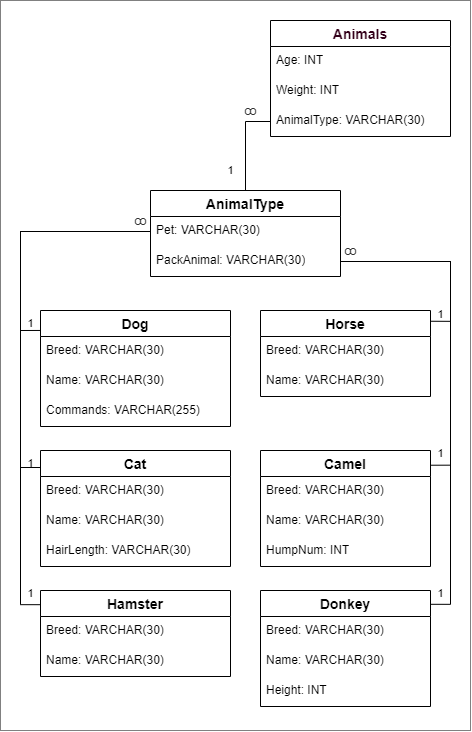

The diagram above was exported from draw.io. Its source (the exported page's mxGraphModel, read from the mxfile embedded in the PNG):
<mxGraphModel dx="1750" dy="1592" grid="1" gridSize="10" guides="1" tooltips="1" connect="1" arrows="1" fold="1" page="1" pageScale="1" pageWidth="827" pageHeight="1169" background="#FFFFFF" math="0" shadow="0">
  <root>
    <mxCell id="0" />
    <mxCell id="1" parent="0" />
    <mxCell id="mCZZvqMS4VVe9nkCevLB-59" value="" style="rounded=0;whiteSpace=wrap;html=1;fillColor=none;dashed=1;dashPattern=1 1;" vertex="1" parent="1">
      <mxGeometry x="-50" y="-60" width="470" height="730" as="geometry" />
    </mxCell>
    <mxCell id="rtBBu97cA2iFdREbmg_O-1" value="Animals" style="swimlane;fontStyle=1;childLayout=stackLayout;horizontal=1;startSize=26;horizontalStack=0;resizeParent=1;resizeParentMax=0;resizeLast=0;collapsible=1;marginBottom=0;align=center;fontSize=14;fontColor=#33001A;" parent="1" vertex="1">
      <mxGeometry x="220" y="-40" width="180" height="116" as="geometry">
        <mxRectangle x="320" width="90" height="30" as="alternateBounds" />
      </mxGeometry>
    </mxCell>
    <mxCell id="0u5Ml3Y4r6riVDR2ipCL-9" value="Age: INT" style="text;strokeColor=none;fillColor=none;spacingLeft=4;spacingRight=4;overflow=hidden;rotatable=0;points=[[0,0.5],[1,0.5]];portConstraint=eastwest;fontSize=12;whiteSpace=wrap;html=1;" parent="rtBBu97cA2iFdREbmg_O-1" vertex="1">
      <mxGeometry y="26" width="180" height="30" as="geometry" />
    </mxCell>
    <mxCell id="0u5Ml3Y4r6riVDR2ipCL-10" value="Weight: INT" style="text;strokeColor=none;fillColor=none;spacingLeft=4;spacingRight=4;overflow=hidden;rotatable=0;points=[[0,0.5],[1,0.5]];portConstraint=eastwest;fontSize=12;whiteSpace=wrap;html=1;" parent="rtBBu97cA2iFdREbmg_O-1" vertex="1">
      <mxGeometry y="56" width="180" height="30" as="geometry" />
    </mxCell>
    <mxCell id="mCZZvqMS4VVe9nkCevLB-24" value="AnimalType: VARCHAR(30)" style="text;strokeColor=none;fillColor=none;spacingLeft=4;spacingRight=4;overflow=hidden;rotatable=0;points=[[0,0.5],[1,0.5]];portConstraint=eastwest;fontSize=12;whiteSpace=wrap;html=1;" vertex="1" parent="rtBBu97cA2iFdREbmg_O-1">
      <mxGeometry y="86" width="180" height="30" as="geometry" />
    </mxCell>
    <mxCell id="0u5Ml3Y4r6riVDR2ipCL-13" style="edgeStyle=orthogonalEdgeStyle;rounded=0;orthogonalLoop=1;jettySize=auto;html=1;endArrow=none;endFill=0;exitX=0.5;exitY=0;exitDx=0;exitDy=0;" parent="1" source="rtBBu97cA2iFdREbmg_O-5" target="mCZZvqMS4VVe9nkCevLB-24" edge="1">
      <mxGeometry relative="1" as="geometry" />
    </mxCell>
    <mxCell id="0u5Ml3Y4r6riVDR2ipCL-16" value="1" style="edgeLabel;html=1;align=center;verticalAlign=middle;resizable=0;points=[];" parent="0u5Ml3Y4r6riVDR2ipCL-13" vertex="1" connectable="0">
      <mxGeometry x="-0.6981" y="1" relative="1" as="geometry">
        <mxPoint x="-14" y="-6" as="offset" />
      </mxGeometry>
    </mxCell>
    <mxCell id="0u5Ml3Y4r6riVDR2ipCL-18" value="&lt;span style=&quot;color: rgb(51, 51, 51); font-family: &amp;quot;YS Text&amp;quot;, -apple-system, BlinkMacSystemFont, Arial, Helvetica, sans-serif; font-size: 13px; text-align: start; text-wrap-mode: wrap;&quot;&gt;ꝏ&lt;/span&gt;" style="edgeLabel;html=1;align=center;verticalAlign=middle;resizable=0;points=[];" parent="0u5Ml3Y4r6riVDR2ipCL-13" vertex="1" connectable="0">
      <mxGeometry x="0.4958" y="-1" relative="1" as="geometry">
        <mxPoint x="4" y="-12" as="offset" />
      </mxGeometry>
    </mxCell>
    <mxCell id="mCZZvqMS4VVe9nkCevLB-47" value="&lt;span style=&quot;color: rgb(51, 51, 51); font-family: &amp;quot;YS Text&amp;quot;, -apple-system, BlinkMacSystemFont, Arial, Helvetica, sans-serif; font-size: 13px; text-align: start; text-wrap-mode: wrap;&quot;&gt;ꝏ&lt;/span&gt;" style="edgeLabel;html=1;align=center;verticalAlign=middle;resizable=0;points=[];" vertex="1" connectable="0" parent="0u5Ml3Y4r6riVDR2ipCL-13">
      <mxGeometry x="0.4958" y="-1" relative="1" as="geometry">
        <mxPoint x="-106" y="98" as="offset" />
      </mxGeometry>
    </mxCell>
    <mxCell id="mCZZvqMS4VVe9nkCevLB-48" value="&lt;span style=&quot;color: rgb(51, 51, 51); font-family: &amp;quot;YS Text&amp;quot;, -apple-system, BlinkMacSystemFont, Arial, Helvetica, sans-serif; font-size: 13px; text-align: start; text-wrap-mode: wrap;&quot;&gt;ꝏ&lt;/span&gt;" style="edgeLabel;html=1;align=center;verticalAlign=middle;resizable=0;points=[];" vertex="1" connectable="0" parent="0u5Ml3Y4r6riVDR2ipCL-13">
      <mxGeometry x="0.4958" y="-1" relative="1" as="geometry">
        <mxPoint x="104" y="128" as="offset" />
      </mxGeometry>
    </mxCell>
    <mxCell id="mCZZvqMS4VVe9nkCevLB-49" value="1" style="edgeLabel;html=1;align=center;verticalAlign=middle;resizable=0;points=[];" vertex="1" connectable="0" parent="0u5Ml3Y4r6riVDR2ipCL-13">
      <mxGeometry x="-0.6981" y="1" relative="1" as="geometry">
        <mxPoint x="-214" y="147" as="offset" />
      </mxGeometry>
    </mxCell>
    <mxCell id="mCZZvqMS4VVe9nkCevLB-50" value="1" style="edgeLabel;html=1;align=center;verticalAlign=middle;resizable=0;points=[];" vertex="1" connectable="0" parent="0u5Ml3Y4r6riVDR2ipCL-13">
      <mxGeometry x="-0.6981" y="1" relative="1" as="geometry">
        <mxPoint x="-214" y="287" as="offset" />
      </mxGeometry>
    </mxCell>
    <mxCell id="mCZZvqMS4VVe9nkCevLB-51" value="1" style="edgeLabel;html=1;align=center;verticalAlign=middle;resizable=0;points=[];" vertex="1" connectable="0" parent="0u5Ml3Y4r6riVDR2ipCL-13">
      <mxGeometry x="-0.6981" y="1" relative="1" as="geometry">
        <mxPoint x="-214" y="417" as="offset" />
      </mxGeometry>
    </mxCell>
    <mxCell id="mCZZvqMS4VVe9nkCevLB-52" value="1" style="edgeLabel;html=1;align=center;verticalAlign=middle;resizable=0;points=[];" vertex="1" connectable="0" parent="0u5Ml3Y4r6riVDR2ipCL-13">
      <mxGeometry x="-0.6981" y="1" relative="1" as="geometry">
        <mxPoint x="196" y="138" as="offset" />
      </mxGeometry>
    </mxCell>
    <mxCell id="mCZZvqMS4VVe9nkCevLB-53" value="1" style="edgeLabel;html=1;align=center;verticalAlign=middle;resizable=0;points=[];" vertex="1" connectable="0" parent="0u5Ml3Y4r6riVDR2ipCL-13">
      <mxGeometry x="-0.6981" y="1" relative="1" as="geometry">
        <mxPoint x="196" y="277" as="offset" />
      </mxGeometry>
    </mxCell>
    <mxCell id="mCZZvqMS4VVe9nkCevLB-54" value="1" style="edgeLabel;html=1;align=center;verticalAlign=middle;resizable=0;points=[];" vertex="1" connectable="0" parent="0u5Ml3Y4r6riVDR2ipCL-13">
      <mxGeometry x="-0.6981" y="1" relative="1" as="geometry">
        <mxPoint x="196" y="417" as="offset" />
      </mxGeometry>
    </mxCell>
    <mxCell id="rtBBu97cA2iFdREbmg_O-5" value="AnimalType" style="swimlane;fontStyle=1;childLayout=stackLayout;horizontal=1;startSize=26;horizontalStack=0;resizeParent=1;resizeParentMax=0;resizeLast=0;collapsible=1;marginBottom=0;align=center;fontSize=14;" parent="1" vertex="1">
      <mxGeometry x="100" y="130" width="190" height="86" as="geometry">
        <mxRectangle x="320" width="90" height="30" as="alternateBounds" />
      </mxGeometry>
    </mxCell>
    <mxCell id="0u5Ml3Y4r6riVDR2ipCL-7" value="Pet: VARCHAR(30)" style="text;strokeColor=none;fillColor=none;spacingLeft=4;spacingRight=4;overflow=hidden;rotatable=0;points=[[0,0.5],[1,0.5]];portConstraint=eastwest;fontSize=12;whiteSpace=wrap;html=1;" parent="rtBBu97cA2iFdREbmg_O-5" vertex="1">
      <mxGeometry y="26" width="190" height="30" as="geometry" />
    </mxCell>
    <mxCell id="mCZZvqMS4VVe9nkCevLB-25" value="PackAnimal: VARCHAR(30)" style="text;strokeColor=none;fillColor=none;spacingLeft=4;spacingRight=4;overflow=hidden;rotatable=0;points=[[0,0.5],[1,0.5]];portConstraint=eastwest;fontSize=12;whiteSpace=wrap;html=1;" vertex="1" parent="rtBBu97cA2iFdREbmg_O-5">
      <mxGeometry y="56" width="190" height="30" as="geometry" />
    </mxCell>
    <mxCell id="0u5Ml3Y4r6riVDR2ipCL-21" value="Dog" style="swimlane;fontStyle=1;childLayout=stackLayout;horizontal=1;startSize=26;horizontalStack=0;resizeParent=1;resizeParentMax=0;resizeLast=0;collapsible=1;marginBottom=0;align=center;fontSize=14;" parent="1" vertex="1">
      <mxGeometry x="-10" y="250" width="190" height="116" as="geometry">
        <mxRectangle x="320" width="90" height="30" as="alternateBounds" />
      </mxGeometry>
    </mxCell>
    <mxCell id="0u5Ml3Y4r6riVDR2ipCL-23" value="Breed: VARCHAR(30)" style="text;strokeColor=none;fillColor=none;spacingLeft=4;spacingRight=4;overflow=hidden;rotatable=0;points=[[0,0.5],[1,0.5]];portConstraint=eastwest;fontSize=12;whiteSpace=wrap;html=1;" parent="0u5Ml3Y4r6riVDR2ipCL-21" vertex="1">
      <mxGeometry y="26" width="190" height="30" as="geometry" />
    </mxCell>
    <mxCell id="0u5Ml3Y4r6riVDR2ipCL-24" value="Name: VARCHAR(30)" style="text;strokeColor=none;fillColor=none;spacingLeft=4;spacingRight=4;overflow=hidden;rotatable=0;points=[[0,0.5],[1,0.5]];portConstraint=eastwest;fontSize=12;whiteSpace=wrap;html=1;" parent="0u5Ml3Y4r6riVDR2ipCL-21" vertex="1">
      <mxGeometry y="56" width="190" height="30" as="geometry" />
    </mxCell>
    <mxCell id="0u5Ml3Y4r6riVDR2ipCL-26" value="Commands: VARCHAR(255)" style="text;strokeColor=none;fillColor=none;spacingLeft=4;spacingRight=4;overflow=hidden;rotatable=0;points=[[0,0.5],[1,0.5]];portConstraint=eastwest;fontSize=12;whiteSpace=wrap;html=1;" parent="0u5Ml3Y4r6riVDR2ipCL-21" vertex="1">
      <mxGeometry y="86" width="190" height="30" as="geometry" />
    </mxCell>
    <mxCell id="0u5Ml3Y4r6riVDR2ipCL-28" value="Cat" style="swimlane;fontStyle=1;childLayout=stackLayout;horizontal=1;startSize=26;horizontalStack=0;resizeParent=1;resizeParentMax=0;resizeLast=0;collapsible=1;marginBottom=0;align=center;fontSize=14;" parent="1" vertex="1">
      <mxGeometry x="-10" y="390" width="190" height="116" as="geometry">
        <mxRectangle x="320" width="90" height="30" as="alternateBounds" />
      </mxGeometry>
    </mxCell>
    <mxCell id="mCZZvqMS4VVe9nkCevLB-29" value="Breed: VARCHAR(30)" style="text;strokeColor=none;fillColor=none;spacingLeft=4;spacingRight=4;overflow=hidden;rotatable=0;points=[[0,0.5],[1,0.5]];portConstraint=eastwest;fontSize=12;whiteSpace=wrap;html=1;" vertex="1" parent="0u5Ml3Y4r6riVDR2ipCL-28">
      <mxGeometry y="26" width="190" height="30" as="geometry" />
    </mxCell>
    <mxCell id="0u5Ml3Y4r6riVDR2ipCL-31" value="Name: VARCHAR(30)" style="text;strokeColor=none;fillColor=none;spacingLeft=4;spacingRight=4;overflow=hidden;rotatable=0;points=[[0,0.5],[1,0.5]];portConstraint=eastwest;fontSize=12;whiteSpace=wrap;html=1;" parent="0u5Ml3Y4r6riVDR2ipCL-28" vertex="1">
      <mxGeometry y="56" width="190" height="30" as="geometry" />
    </mxCell>
    <mxCell id="mCZZvqMS4VVe9nkCevLB-30" value="HairLength: VARCHAR(30)" style="text;strokeColor=none;fillColor=none;spacingLeft=4;spacingRight=4;overflow=hidden;rotatable=0;points=[[0,0.5],[1,0.5]];portConstraint=eastwest;fontSize=12;whiteSpace=wrap;html=1;" vertex="1" parent="0u5Ml3Y4r6riVDR2ipCL-28">
      <mxGeometry y="86" width="190" height="30" as="geometry" />
    </mxCell>
    <mxCell id="0u5Ml3Y4r6riVDR2ipCL-35" value="Hamster" style="swimlane;fontStyle=1;childLayout=stackLayout;horizontal=1;startSize=26;horizontalStack=0;resizeParent=1;resizeParentMax=0;resizeLast=0;collapsible=1;marginBottom=0;align=center;fontSize=14;" parent="1" vertex="1">
      <mxGeometry x="-10" y="530" width="190" height="86" as="geometry">
        <mxRectangle x="320" width="90" height="30" as="alternateBounds" />
      </mxGeometry>
    </mxCell>
    <mxCell id="mCZZvqMS4VVe9nkCevLB-41" value="Breed: VARCHAR(30)" style="text;strokeColor=none;fillColor=none;spacingLeft=4;spacingRight=4;overflow=hidden;rotatable=0;points=[[0,0.5],[1,0.5]];portConstraint=eastwest;fontSize=12;whiteSpace=wrap;html=1;" vertex="1" parent="0u5Ml3Y4r6riVDR2ipCL-35">
      <mxGeometry y="26" width="190" height="30" as="geometry" />
    </mxCell>
    <mxCell id="0u5Ml3Y4r6riVDR2ipCL-38" value="Name: VARCHAR(30)" style="text;strokeColor=none;fillColor=none;spacingLeft=4;spacingRight=4;overflow=hidden;rotatable=0;points=[[0,0.5],[1,0.5]];portConstraint=eastwest;fontSize=12;whiteSpace=wrap;html=1;" parent="0u5Ml3Y4r6riVDR2ipCL-35" vertex="1">
      <mxGeometry y="56" width="190" height="30" as="geometry" />
    </mxCell>
    <mxCell id="mCZZvqMS4VVe9nkCevLB-26" style="edgeStyle=orthogonalEdgeStyle;rounded=0;orthogonalLoop=1;jettySize=auto;html=1;entryX=1;entryY=0.5;entryDx=0;entryDy=0;exitX=1;exitY=0.125;exitDx=0;exitDy=0;exitPerimeter=0;endArrow=none;endFill=0;" edge="1" parent="1" source="mCZZvqMS4VVe9nkCevLB-1" target="mCZZvqMS4VVe9nkCevLB-25">
      <mxGeometry relative="1" as="geometry" />
    </mxCell>
    <mxCell id="mCZZvqMS4VVe9nkCevLB-1" value="Horse" style="swimlane;fontStyle=1;childLayout=stackLayout;horizontal=1;startSize=26;horizontalStack=0;resizeParent=1;resizeParentMax=0;resizeLast=0;collapsible=1;marginBottom=0;align=center;fontSize=14;" vertex="1" parent="1">
      <mxGeometry x="210" y="250" width="170" height="86" as="geometry">
        <mxRectangle x="320" width="90" height="30" as="alternateBounds" />
      </mxGeometry>
    </mxCell>
    <mxCell id="mCZZvqMS4VVe9nkCevLB-38" value="Breed: VARCHAR(30)" style="text;strokeColor=none;fillColor=none;spacingLeft=4;spacingRight=4;overflow=hidden;rotatable=0;points=[[0,0.5],[1,0.5]];portConstraint=eastwest;fontSize=12;whiteSpace=wrap;html=1;" vertex="1" parent="mCZZvqMS4VVe9nkCevLB-1">
      <mxGeometry y="26" width="170" height="30" as="geometry" />
    </mxCell>
    <mxCell id="mCZZvqMS4VVe9nkCevLB-4" value="Name: VARCHAR(30)" style="text;strokeColor=none;fillColor=none;spacingLeft=4;spacingRight=4;overflow=hidden;rotatable=0;points=[[0,0.5],[1,0.5]];portConstraint=eastwest;fontSize=12;whiteSpace=wrap;html=1;" vertex="1" parent="mCZZvqMS4VVe9nkCevLB-1">
      <mxGeometry y="56" width="170" height="30" as="geometry" />
    </mxCell>
    <mxCell id="mCZZvqMS4VVe9nkCevLB-8" value="Camel" style="swimlane;fontStyle=1;childLayout=stackLayout;horizontal=1;startSize=26;horizontalStack=0;resizeParent=1;resizeParentMax=0;resizeLast=0;collapsible=1;marginBottom=0;align=center;fontSize=14;" vertex="1" parent="1">
      <mxGeometry x="210" y="390" width="170" height="116" as="geometry">
        <mxRectangle x="320" width="90" height="30" as="alternateBounds" />
      </mxGeometry>
    </mxCell>
    <mxCell id="mCZZvqMS4VVe9nkCevLB-39" value="Breed: VARCHAR(30)" style="text;strokeColor=none;fillColor=none;spacingLeft=4;spacingRight=4;overflow=hidden;rotatable=0;points=[[0,0.5],[1,0.5]];portConstraint=eastwest;fontSize=12;whiteSpace=wrap;html=1;" vertex="1" parent="mCZZvqMS4VVe9nkCevLB-8">
      <mxGeometry y="26" width="170" height="30" as="geometry" />
    </mxCell>
    <mxCell id="mCZZvqMS4VVe9nkCevLB-11" value="Name: VARCHAR(30)" style="text;strokeColor=none;fillColor=none;spacingLeft=4;spacingRight=4;overflow=hidden;rotatable=0;points=[[0,0.5],[1,0.5]];portConstraint=eastwest;fontSize=12;whiteSpace=wrap;html=1;" vertex="1" parent="mCZZvqMS4VVe9nkCevLB-8">
      <mxGeometry y="56" width="170" height="30" as="geometry" />
    </mxCell>
    <mxCell id="mCZZvqMS4VVe9nkCevLB-36" value="HumpNum: INT" style="text;strokeColor=none;fillColor=none;spacingLeft=4;spacingRight=4;overflow=hidden;rotatable=0;points=[[0,0.5],[1,0.5]];portConstraint=eastwest;fontSize=12;whiteSpace=wrap;html=1;" vertex="1" parent="mCZZvqMS4VVe9nkCevLB-8">
      <mxGeometry y="86" width="170" height="30" as="geometry" />
    </mxCell>
    <mxCell id="mCZZvqMS4VVe9nkCevLB-28" style="edgeStyle=orthogonalEdgeStyle;rounded=0;orthogonalLoop=1;jettySize=auto;html=1;entryX=1;entryY=0.5;entryDx=0;entryDy=0;exitX=0.998;exitY=0.119;exitDx=0;exitDy=0;exitPerimeter=0;endArrow=none;endFill=0;" edge="1" parent="1" source="mCZZvqMS4VVe9nkCevLB-14" target="mCZZvqMS4VVe9nkCevLB-25">
      <mxGeometry relative="1" as="geometry" />
    </mxCell>
    <mxCell id="mCZZvqMS4VVe9nkCevLB-14" value="Donkey" style="swimlane;fontStyle=1;childLayout=stackLayout;horizontal=1;startSize=26;horizontalStack=0;resizeParent=1;resizeParentMax=0;resizeLast=0;collapsible=1;marginBottom=0;align=center;fontSize=14;" vertex="1" parent="1">
      <mxGeometry x="210" y="530" width="170" height="116" as="geometry">
        <mxRectangle x="320" width="90" height="30" as="alternateBounds" />
      </mxGeometry>
    </mxCell>
    <mxCell id="mCZZvqMS4VVe9nkCevLB-40" value="Breed: VARCHAR(30)" style="text;strokeColor=none;fillColor=none;spacingLeft=4;spacingRight=4;overflow=hidden;rotatable=0;points=[[0,0.5],[1,0.5]];portConstraint=eastwest;fontSize=12;whiteSpace=wrap;html=1;" vertex="1" parent="mCZZvqMS4VVe9nkCevLB-14">
      <mxGeometry y="26" width="170" height="30" as="geometry" />
    </mxCell>
    <mxCell id="mCZZvqMS4VVe9nkCevLB-17" value="Name: VARCHAR(30)" style="text;strokeColor=none;fillColor=none;spacingLeft=4;spacingRight=4;overflow=hidden;rotatable=0;points=[[0,0.5],[1,0.5]];portConstraint=eastwest;fontSize=12;whiteSpace=wrap;html=1;" vertex="1" parent="mCZZvqMS4VVe9nkCevLB-14">
      <mxGeometry y="56" width="170" height="30" as="geometry" />
    </mxCell>
    <mxCell id="mCZZvqMS4VVe9nkCevLB-37" value="Height: INT" style="text;strokeColor=none;fillColor=none;spacingLeft=4;spacingRight=4;overflow=hidden;rotatable=0;points=[[0,0.5],[1,0.5]];portConstraint=eastwest;fontSize=12;whiteSpace=wrap;html=1;" vertex="1" parent="mCZZvqMS4VVe9nkCevLB-14">
      <mxGeometry y="86" width="170" height="30" as="geometry" />
    </mxCell>
    <mxCell id="mCZZvqMS4VVe9nkCevLB-27" style="edgeStyle=orthogonalEdgeStyle;rounded=0;orthogonalLoop=1;jettySize=auto;html=1;entryX=1;entryY=0.5;entryDx=0;entryDy=0;exitX=1;exitY=0.127;exitDx=0;exitDy=0;exitPerimeter=0;endArrow=none;endFill=0;" edge="1" parent="1" source="mCZZvqMS4VVe9nkCevLB-8" target="mCZZvqMS4VVe9nkCevLB-25">
      <mxGeometry relative="1" as="geometry" />
    </mxCell>
    <mxCell id="mCZZvqMS4VVe9nkCevLB-42" style="edgeStyle=orthogonalEdgeStyle;rounded=0;orthogonalLoop=1;jettySize=auto;html=1;entryX=0;entryY=0.5;entryDx=0;entryDy=0;exitX=0;exitY=0.172;exitDx=0;exitDy=0;exitPerimeter=0;endArrow=none;endFill=0;" edge="1" parent="1" source="0u5Ml3Y4r6riVDR2ipCL-21" target="0u5Ml3Y4r6riVDR2ipCL-7">
      <mxGeometry relative="1" as="geometry">
        <Array as="points">
          <mxPoint x="-30" y="270" />
          <mxPoint x="-30" y="171" />
        </Array>
      </mxGeometry>
    </mxCell>
    <mxCell id="mCZZvqMS4VVe9nkCevLB-44" style="edgeStyle=orthogonalEdgeStyle;rounded=0;orthogonalLoop=1;jettySize=auto;html=1;entryX=0;entryY=0.5;entryDx=0;entryDy=0;exitX=0.002;exitY=0.165;exitDx=0;exitDy=0;exitPerimeter=0;endArrow=none;endFill=0;" edge="1" parent="1" source="0u5Ml3Y4r6riVDR2ipCL-35" target="0u5Ml3Y4r6riVDR2ipCL-7">
      <mxGeometry relative="1" as="geometry">
        <mxPoint x="-80" y="389.9999999999998" as="targetPoint" />
      </mxGeometry>
    </mxCell>
    <mxCell id="mCZZvqMS4VVe9nkCevLB-43" style="edgeStyle=orthogonalEdgeStyle;rounded=0;orthogonalLoop=1;jettySize=auto;html=1;exitX=0;exitY=0.172;exitDx=0;exitDy=0;exitPerimeter=0;entryX=0;entryY=0.5;entryDx=0;entryDy=0;snapToPoint=0;endArrow=none;endFill=0;" edge="1" parent="1" source="0u5Ml3Y4r6riVDR2ipCL-28" target="0u5Ml3Y4r6riVDR2ipCL-7">
      <mxGeometry relative="1" as="geometry">
        <mxPoint x="100" y="179.99999999999977" as="targetPoint" />
        <Array as="points">
          <mxPoint x="-10" y="407" />
          <mxPoint x="-30" y="407" />
          <mxPoint x="-30" y="171" />
        </Array>
      </mxGeometry>
    </mxCell>
  </root>
</mxGraphModel>